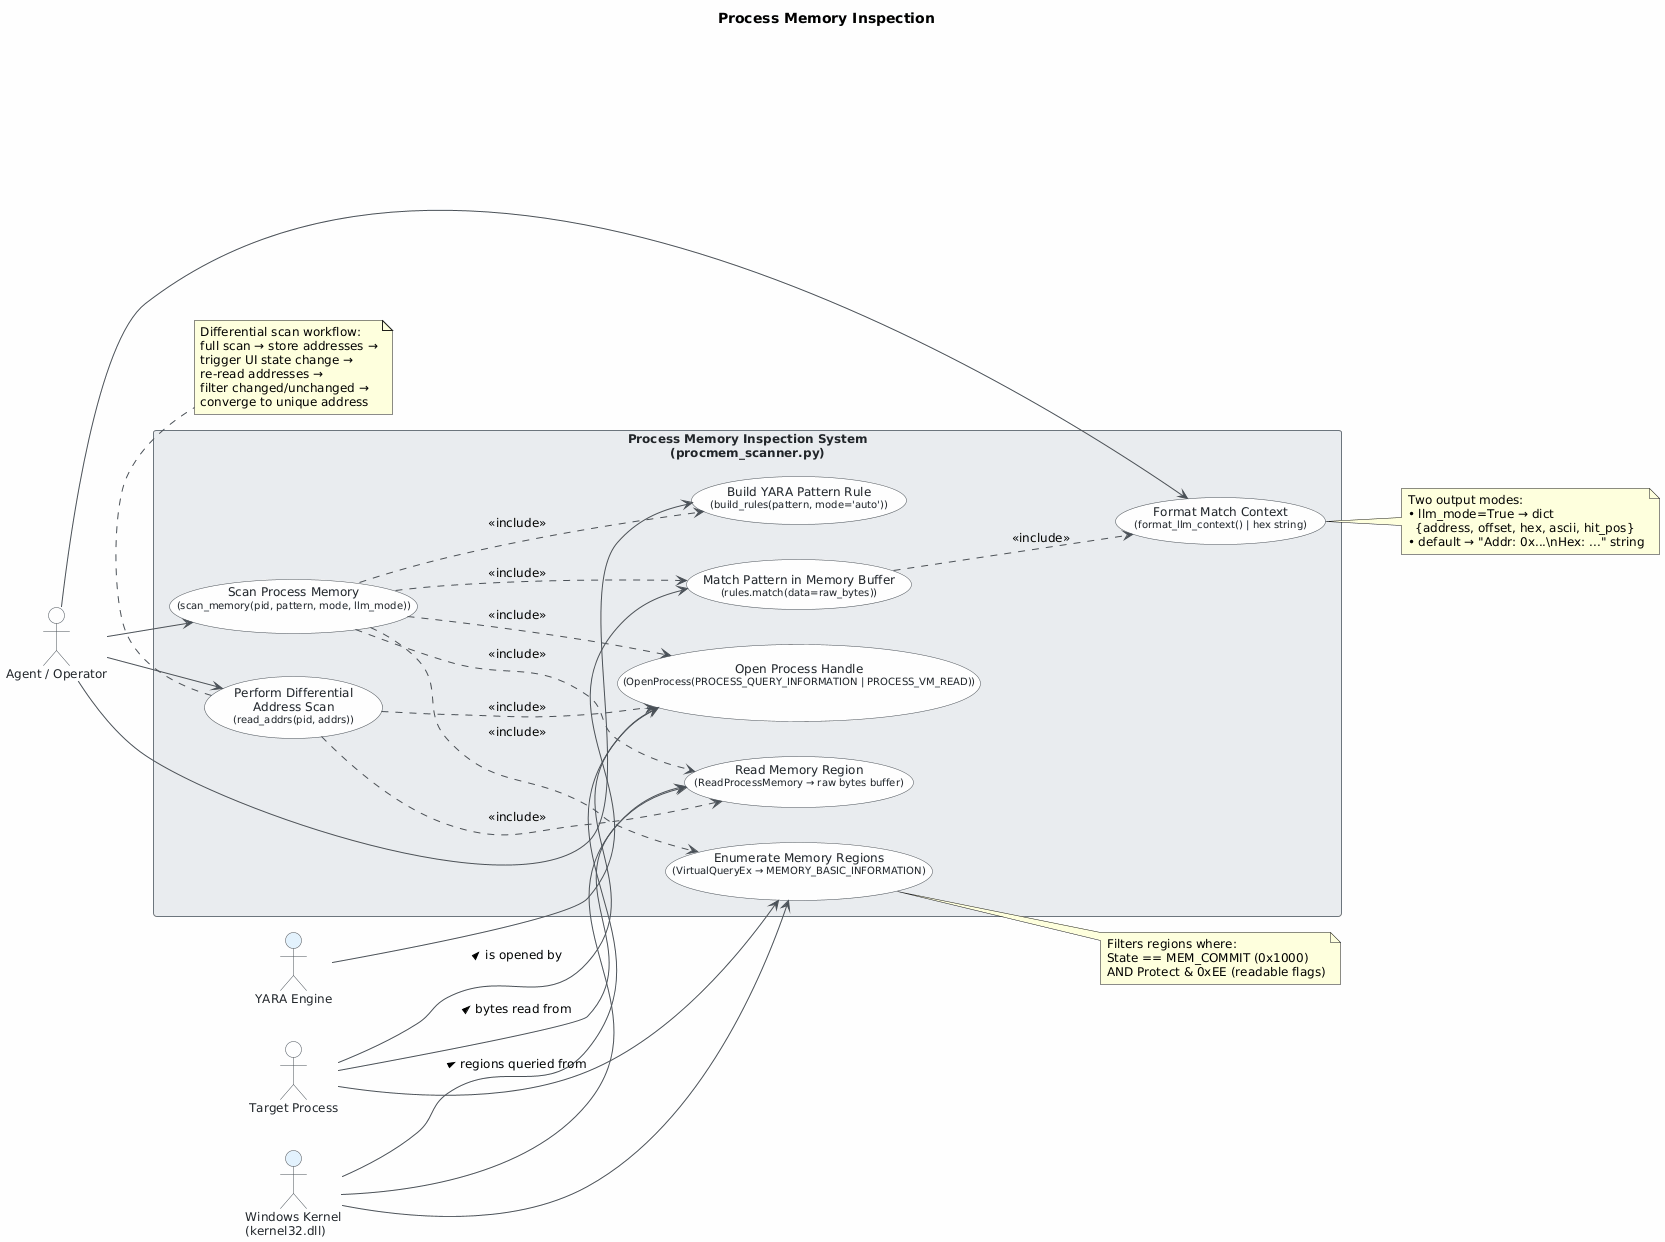

The diagram above was rendered by PlantUML. Its source (embedded in the PNG):
@startuml
skinparam classAttributeIconSize 0
skinparam shadowing false
skinparam defaultFontName "Segoe UI"
skinparam defaultFontSize 12
skinparam backgroundColor #FEFEFE
skinparam class {
    BackgroundColor #F8F9FA
    BorderColor #495057
    ArrowColor #495057
    FontColor #212529
}
skinparam package {
    BackgroundColor #E9ECEF
    BorderColor #6C757D
}
skinparam actor {
    BackgroundColor #F8F9FA
    BorderColor #495057
    FontColor #212529
}
skinparam usecase {
    BackgroundColor #F8F9FA
    BorderColor #495057
    FontColor #212529
    ArrowColor #495057
}
skinparam rectangle {
    BackgroundColor #E9ECEF
    BorderColor #6C757D
    FontColor #212529
}

title Process Memory Inspection

left to right direction

' ── Actors ──────────────────────────────────────────────────
actor "Agent / Operator" as AgentOp
actor "Target Process" as TargetProc

actor "Windows Kernel\n(kernel32.dll)" as WinKernel #E3F2FD
actor "YARA Engine" as YaraEngine #E3F2FD

' ── System Boundary ─────────────────────────────────────────
rectangle "Process Memory Inspection System\n(procmem_scanner.py)" {

    usecase "Scan Process Memory\n<size:10>(scan_memory(pid, pattern, mode, llm_mode))</size>" as UC1
    usecase "Build YARA Pattern Rule\n<size:10>(build_rules(pattern, mode='auto'))</size>" as UC2
    usecase "Open Process Handle\n<size:10>(OpenProcess(PROCESS_QUERY_INFORMATION | PROCESS_VM_READ))</size>" as UC3
    usecase "Enumerate Memory Regions\n<size:10>(VirtualQueryEx → MEMORY_BASIC_INFORMATION)</size>" as UC4
    usecase "Read Memory Region\n<size:10>(ReadProcessMemory → raw bytes buffer)</size>" as UC5
    usecase "Match Pattern in Memory Buffer\n<size:10>(rules.match(data=raw_bytes))</size>" as UC6
    usecase "Format Match Context\n<size:10>(format_llm_context() | hex string)</size>" as UC7
    usecase "Perform Differential\nAddress Scan\n<size:10>(read_addrs(pid, addrs))</size>" as UC8

}

' ── Actor → Use Case associations ───────────────────────────
AgentOp    --> UC1
AgentOp    --> UC2
AgentOp    --> UC7
AgentOp    --> UC8

WinKernel  --> UC3
WinKernel  --> UC4
WinKernel  --> UC5

YaraEngine --> UC6

TargetProc --> UC3 : is opened by >
TargetProc --> UC4 : regions queried from >
TargetProc --> UC5 : bytes read from >

' ── Include relationships ────────────────────────────────────
UC1 ..> UC2 : <<include>>
UC1 ..> UC3 : <<include>>
UC1 ..> UC4 : <<include>>
UC1 ..> UC5 : <<include>>
UC1 ..> UC6 : <<include>>

UC6 ..> UC7 : <<include>>

UC8 ..> UC3 : <<include>>
UC8 ..> UC5 : <<include>>

' ── Notes ───────────────────────────────────────────────────
note right of UC4
  Filters regions where:
  State == MEM_COMMIT (0x1000)
  AND Protect & 0xEE (readable flags)
end note

note right of UC7
  Two output modes:
  • llm_mode=True → dict
    {address, offset, hex, ascii, hit_pos}
  • default → "Addr: 0x...\nHex: ..." string
end note

note bottom of UC8
  Differential scan workflow:
  full scan → store addresses →
  trigger UI state change →
  re-read addresses →
  filter changed/unchanged →
  converge to unique address
end note
@enduml